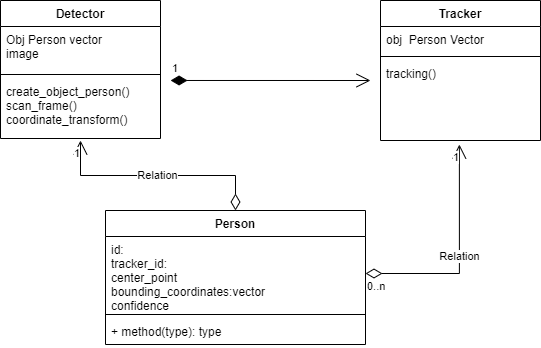

The diagram above was exported from draw.io. Its source (the exported page's mxGraphModel, read from the mxfile embedded in the PNG):
<mxGraphModel dx="1038" dy="489" grid="1" gridSize="10" guides="1" tooltips="1" connect="1" arrows="1" fold="1" page="1" pageScale="1" pageWidth="850" pageHeight="1100" math="0" shadow="0">
  <root>
    <mxCell id="0" />
    <mxCell id="1" parent="0" />
    <mxCell id="yz2UPj1mpVpWIkcbqAgm-1" value="Detector" style="swimlane;fontStyle=1;align=center;verticalAlign=top;childLayout=stackLayout;horizontal=1;startSize=26;horizontalStack=0;resizeParent=1;resizeParentMax=0;resizeLast=0;collapsible=1;marginBottom=0;" parent="1" vertex="1">
      <mxGeometry x="190" y="120" width="160" height="138" as="geometry" />
    </mxCell>
    <mxCell id="yz2UPj1mpVpWIkcbqAgm-2" value="Obj Person vector&#10;image" style="text;strokeColor=none;fillColor=none;align=left;verticalAlign=top;spacingLeft=4;spacingRight=4;overflow=hidden;rotatable=0;points=[[0,0.5],[1,0.5]];portConstraint=eastwest;" parent="yz2UPj1mpVpWIkcbqAgm-1" vertex="1">
      <mxGeometry y="26" width="160" height="44" as="geometry" />
    </mxCell>
    <mxCell id="yz2UPj1mpVpWIkcbqAgm-3" value="" style="line;strokeWidth=1;fillColor=none;align=left;verticalAlign=middle;spacingTop=-1;spacingLeft=3;spacingRight=3;rotatable=0;labelPosition=right;points=[];portConstraint=eastwest;strokeColor=inherit;" parent="yz2UPj1mpVpWIkcbqAgm-1" vertex="1">
      <mxGeometry y="70" width="160" height="8" as="geometry" />
    </mxCell>
    <mxCell id="yz2UPj1mpVpWIkcbqAgm-4" value="create_object_person()&#10;scan_frame()&#10;coordinate_transform()&#10;" style="text;strokeColor=none;fillColor=none;align=left;verticalAlign=top;spacingLeft=4;spacingRight=4;overflow=hidden;rotatable=0;points=[[0,0.5],[1,0.5]];portConstraint=eastwest;" parent="yz2UPj1mpVpWIkcbqAgm-1" vertex="1">
      <mxGeometry y="78" width="160" height="60" as="geometry" />
    </mxCell>
    <mxCell id="yz2UPj1mpVpWIkcbqAgm-5" value="Tracker" style="swimlane;fontStyle=1;align=center;verticalAlign=top;childLayout=stackLayout;horizontal=1;startSize=26;horizontalStack=0;resizeParent=1;resizeParentMax=0;resizeLast=0;collapsible=1;marginBottom=0;" parent="1" vertex="1">
      <mxGeometry x="570" y="120" width="160" height="140" as="geometry" />
    </mxCell>
    <mxCell id="yz2UPj1mpVpWIkcbqAgm-6" value="obj  Person Vector" style="text;strokeColor=none;fillColor=none;align=left;verticalAlign=top;spacingLeft=4;spacingRight=4;overflow=hidden;rotatable=0;points=[[0,0.5],[1,0.5]];portConstraint=eastwest;" parent="yz2UPj1mpVpWIkcbqAgm-5" vertex="1">
      <mxGeometry y="26" width="160" height="26" as="geometry" />
    </mxCell>
    <mxCell id="yz2UPj1mpVpWIkcbqAgm-7" value="" style="line;strokeWidth=1;fillColor=none;align=left;verticalAlign=middle;spacingTop=-1;spacingLeft=3;spacingRight=3;rotatable=0;labelPosition=right;points=[];portConstraint=eastwest;strokeColor=inherit;" parent="yz2UPj1mpVpWIkcbqAgm-5" vertex="1">
      <mxGeometry y="52" width="160" height="8" as="geometry" />
    </mxCell>
    <mxCell id="yz2UPj1mpVpWIkcbqAgm-8" value="tracking()&#10;" style="text;strokeColor=none;fillColor=none;align=left;verticalAlign=top;spacingLeft=4;spacingRight=4;overflow=hidden;rotatable=0;points=[[0,0.5],[1,0.5]];portConstraint=eastwest;" parent="yz2UPj1mpVpWIkcbqAgm-5" vertex="1">
      <mxGeometry y="60" width="160" height="80" as="geometry" />
    </mxCell>
    <mxCell id="yz2UPj1mpVpWIkcbqAgm-9" value="Person" style="swimlane;fontStyle=1;align=center;verticalAlign=top;childLayout=stackLayout;horizontal=1;startSize=26;horizontalStack=0;resizeParent=1;resizeParentMax=0;resizeLast=0;collapsible=1;marginBottom=0;" parent="1" vertex="1">
      <mxGeometry x="295" y="330" width="260" height="134" as="geometry" />
    </mxCell>
    <mxCell id="yz2UPj1mpVpWIkcbqAgm-10" value="id:&#10;tracker_id:&#10;center_point&#10;bounding_coordinates:vector&#10;confidence&#10;" style="text;strokeColor=none;fillColor=none;align=left;verticalAlign=top;spacingLeft=4;spacingRight=4;overflow=hidden;rotatable=0;points=[[0,0.5],[1,0.5]];portConstraint=eastwest;" parent="yz2UPj1mpVpWIkcbqAgm-9" vertex="1">
      <mxGeometry y="26" width="260" height="74" as="geometry" />
    </mxCell>
    <mxCell id="yz2UPj1mpVpWIkcbqAgm-11" value="" style="line;strokeWidth=1;fillColor=none;align=left;verticalAlign=middle;spacingTop=-1;spacingLeft=3;spacingRight=3;rotatable=0;labelPosition=right;points=[];portConstraint=eastwest;strokeColor=inherit;" parent="yz2UPj1mpVpWIkcbqAgm-9" vertex="1">
      <mxGeometry y="100" width="260" height="8" as="geometry" />
    </mxCell>
    <mxCell id="yz2UPj1mpVpWIkcbqAgm-12" value="+ method(type): type" style="text;strokeColor=none;fillColor=none;align=left;verticalAlign=top;spacingLeft=4;spacingRight=4;overflow=hidden;rotatable=0;points=[[0,0.5],[1,0.5]];portConstraint=eastwest;" parent="yz2UPj1mpVpWIkcbqAgm-9" vertex="1">
      <mxGeometry y="108" width="260" height="26" as="geometry" />
    </mxCell>
    <mxCell id="yz2UPj1mpVpWIkcbqAgm-16" value="Relation" style="endArrow=open;html=1;endSize=12;startArrow=diamondThin;startSize=14;startFill=0;edgeStyle=orthogonalEdgeStyle;rounded=0;exitX=0.5;exitY=0;exitDx=0;exitDy=0;" parent="1" source="yz2UPj1mpVpWIkcbqAgm-9" edge="1">
      <mxGeometry relative="1" as="geometry">
        <mxPoint x="340" y="360" as="sourcePoint" />
        <mxPoint x="270" y="260" as="targetPoint" />
      </mxGeometry>
    </mxCell>
    <mxCell id="yz2UPj1mpVpWIkcbqAgm-18" value="1" style="edgeLabel;resizable=0;html=1;align=right;verticalAlign=top;" parent="yz2UPj1mpVpWIkcbqAgm-16" connectable="0" vertex="1">
      <mxGeometry x="1" relative="1" as="geometry" />
    </mxCell>
    <mxCell id="yz2UPj1mpVpWIkcbqAgm-19" value="Relation" style="endArrow=open;html=1;endSize=12;startArrow=diamondThin;startSize=14;startFill=0;edgeStyle=orthogonalEdgeStyle;rounded=0;exitX=1;exitY=0.5;exitDx=0;exitDy=0;entryX=0.493;entryY=1.05;entryDx=0;entryDy=0;entryPerimeter=0;" parent="1" source="yz2UPj1mpVpWIkcbqAgm-10" target="yz2UPj1mpVpWIkcbqAgm-8" edge="1">
      <mxGeometry relative="1" as="geometry">
        <mxPoint x="340" y="360" as="sourcePoint" />
        <mxPoint x="500" y="360" as="targetPoint" />
        <Array as="points">
          <mxPoint x="649" y="393" />
        </Array>
      </mxGeometry>
    </mxCell>
    <mxCell id="yz2UPj1mpVpWIkcbqAgm-20" value="0..n" style="edgeLabel;resizable=0;html=1;align=left;verticalAlign=top;" parent="yz2UPj1mpVpWIkcbqAgm-19" connectable="0" vertex="1">
      <mxGeometry x="-1" relative="1" as="geometry" />
    </mxCell>
    <mxCell id="yz2UPj1mpVpWIkcbqAgm-21" value="1" style="edgeLabel;resizable=0;html=1;align=right;verticalAlign=top;" parent="yz2UPj1mpVpWIkcbqAgm-19" connectable="0" vertex="1">
      <mxGeometry x="1" relative="1" as="geometry" />
    </mxCell>
    <mxCell id="yz2UPj1mpVpWIkcbqAgm-22" value="1" style="endArrow=open;html=1;endSize=12;startArrow=diamondThin;startSize=14;startFill=1;edgeStyle=orthogonalEdgeStyle;align=left;verticalAlign=bottom;rounded=0;exitX=1.063;exitY=0.033;exitDx=0;exitDy=0;exitPerimeter=0;" parent="1" source="yz2UPj1mpVpWIkcbqAgm-4" edge="1">
      <mxGeometry x="-1" y="3" relative="1" as="geometry">
        <mxPoint x="370" y="200" as="sourcePoint" />
        <mxPoint x="560" y="200" as="targetPoint" />
        <Array as="points" />
      </mxGeometry>
    </mxCell>
  </root>
</mxGraphModel>